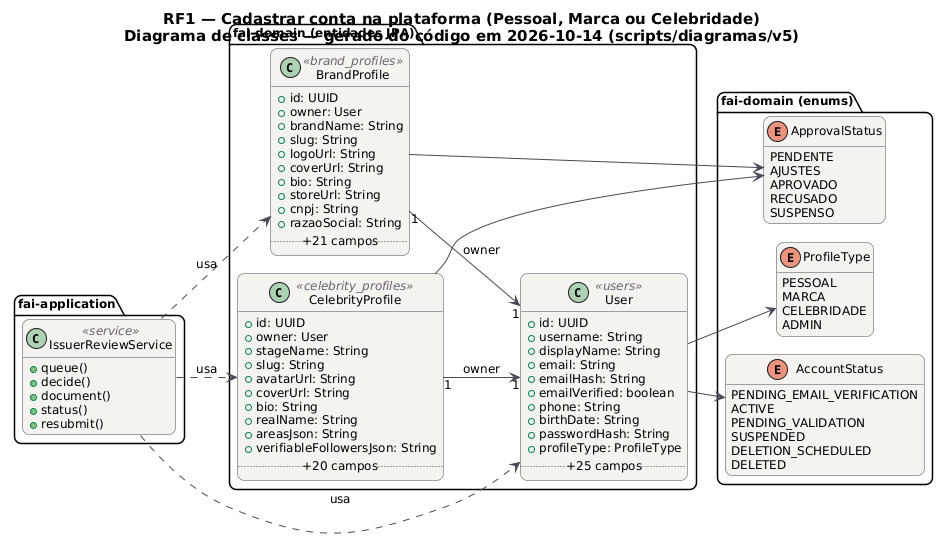

The diagram above was rendered by PlantUML. Its source (embedded in the PNG):
@startuml RF1_Classes_Verificacao
!pragma layout smetana
skinparam backgroundColor #FFFFFF
skinparam shadowing false
skinparam defaultFontName "DejaVu Sans"
skinparam defaultFontSize 12
skinparam titleFontSize 15
skinparam roundcorner 14
skinparam ArrowColor #52606D
skinparam note {
  BackgroundColor #FFFDEB
  BorderColor #D8CE78
  FontColor #554F24
}
skinparam class {
  BackgroundColor #F4F2EF
  BorderColor #4A4852
  ArrowColor #4A4852
  StereotypeFontColor #6B6470
}
hide empty members
left to right direction
title RF1 — Cadastrar conta na plataforma (Pessoal, Marca ou Celebridade)\nDiagrama de classes — gerado do código em 2026-10-14 (scripts/diagramas/v5)

package "fai-domain (entidades JPA)" {
  class BrandProfile <<brand_profiles>> {
    +id: UUID
    +owner: User
    +brandName: String
    +slug: String
    +logoUrl: String
    +coverUrl: String
    +bio: String
    +storeUrl: String
    +cnpj: String
    +razaoSocial: String
    .. +21 campos ..
  }
  class CelebrityProfile <<celebrity_profiles>> {
    +id: UUID
    +owner: User
    +stageName: String
    +slug: String
    +avatarUrl: String
    +coverUrl: String
    +bio: String
    +realName: String
    +areasJson: String
    +verifiableFollowersJson: String
    .. +20 campos ..
  }
  class User <<users>> {
    +id: UUID
    +username: String
    +displayName: String
    +email: String
    +emailHash: String
    +emailVerified: boolean
    +phone: String
    +birthDate: String
    +passwordHash: String
    +profileType: ProfileType
    .. +25 campos ..
  }
}
package "fai-domain (enums)" {
  enum ApprovalStatus {
    PENDENTE
    AJUSTES
    APROVADO
    RECUSADO
    SUSPENSO
  }
  enum AccountStatus {
    PENDING_EMAIL_VERIFICATION
    ACTIVE
    PENDING_VALIDATION
    SUSPENDED
    DELETION_SCHEDULED
    DELETED
  }
  enum ProfileType {
    PESSOAL
    MARCA
    CELEBRIDADE
    ADMIN
  }
}
package "fai-application" {
  class IssuerReviewService <<service>> {
    +queue()
    +decide()
    +document()
    +status()
    +resubmit()
  }
}
IssuerReviewService ..> BrandProfile : usa
IssuerReviewService ..> CelebrityProfile : usa
IssuerReviewService ..> User : usa
BrandProfile "1" --> "1" User : owner
BrandProfile --> ApprovalStatus
CelebrityProfile "1" --> "1" User : owner
CelebrityProfile --> ApprovalStatus
User --> AccountStatus
User --> ProfileType
@enduml